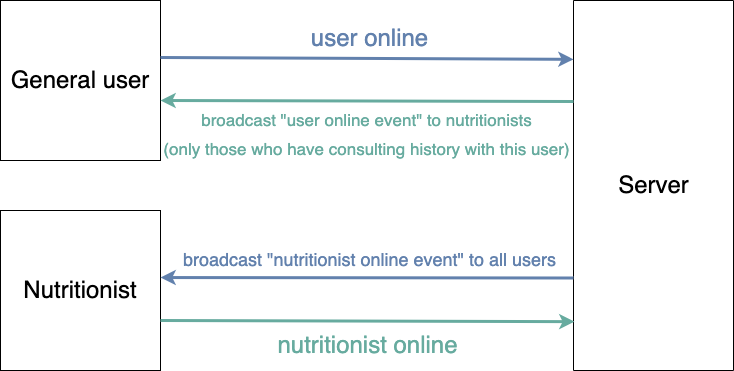

The diagram above was exported from draw.io. Its source (the exported page's mxGraphModel, read from the mxfile embedded in the PNG):
<mxGraphModel dx="879" dy="595" grid="1" gridSize="10" guides="1" tooltips="1" connect="1" arrows="1" fold="1" page="1" pageScale="1" pageWidth="827" pageHeight="1169" math="0" shadow="0">
  <root>
    <mxCell id="0" />
    <mxCell id="1" parent="0" />
    <mxCell id="eda7TwkoukBJhbywhqYn-1" value="&lt;span style=&quot;font-size: 24px;&quot;&gt;General user&lt;/span&gt;" style="whiteSpace=wrap;html=1;aspect=fixed;" parent="1" vertex="1">
      <mxGeometry x="70" y="100" width="160" height="160" as="geometry" />
    </mxCell>
    <mxCell id="eda7TwkoukBJhbywhqYn-3" value="&lt;span style=&quot;font-size: 24px;&quot;&gt;Nutritionist&lt;/span&gt;" style="whiteSpace=wrap;html=1;aspect=fixed;" parent="1" vertex="1">
      <mxGeometry x="70" y="310" width="160" height="160" as="geometry" />
    </mxCell>
    <mxCell id="eda7TwkoukBJhbywhqYn-8" value="" style="rounded=0;whiteSpace=wrap;html=1;fontSize=24;rotation=90;" parent="1" vertex="1">
      <mxGeometry x="538" y="205" width="370" height="160" as="geometry" />
    </mxCell>
    <mxCell id="eda7TwkoukBJhbywhqYn-7" value="Server" style="text;html=1;align=center;verticalAlign=middle;resizable=0;points=[];autosize=1;strokeColor=none;fillColor=none;fontSize=24;" parent="1" vertex="1">
      <mxGeometry x="678" y="270" width="90" height="30" as="geometry" />
    </mxCell>
    <mxCell id="eda7TwkoukBJhbywhqYn-9" value="" style="endArrow=classic;html=1;rounded=0;fontSize=24;exitX=1;exitY=0.5;exitDx=0;exitDy=0;entryX=0.159;entryY=1;entryDx=0;entryDy=0;entryPerimeter=0;strokeWidth=3;strokeColor=#6281AD;" parent="1" edge="1" target="eda7TwkoukBJhbywhqYn-8">
      <mxGeometry width="50" height="50" relative="1" as="geometry">
        <mxPoint x="230" y="157" as="sourcePoint" />
        <mxPoint x="624.04" y="158.02999999999997" as="targetPoint" />
      </mxGeometry>
    </mxCell>
    <mxCell id="eda7TwkoukBJhbywhqYn-10" value="&lt;font color=&quot;#6281ad&quot;&gt;user online&lt;/font&gt;" style="text;html=1;align=center;verticalAlign=middle;resizable=0;points=[];autosize=1;strokeColor=none;fillColor=none;fontSize=24;" parent="1" vertex="1">
      <mxGeometry x="374" y="123" width="130" height="30" as="geometry" />
    </mxCell>
    <mxCell id="eda7TwkoukBJhbywhqYn-11" value="" style="endArrow=classic;html=1;rounded=0;fontSize=24;strokeWidth=3;strokeColor=#6281AD;exitX=0.75;exitY=1;exitDx=0;exitDy=0;entryX=1;entryY=0.419;entryDx=0;entryDy=0;entryPerimeter=0;" parent="1" source="eda7TwkoukBJhbywhqYn-8" target="eda7TwkoukBJhbywhqYn-3" edge="1">
      <mxGeometry width="50" height="50" relative="1" as="geometry">
        <mxPoint x="620" y="380" as="sourcePoint" />
        <mxPoint x="230" y="378" as="targetPoint" />
      </mxGeometry>
    </mxCell>
    <mxCell id="eda7TwkoukBJhbywhqYn-12" value="&lt;font style=&quot;font-size: 18px;&quot;&gt;&lt;font color=&quot;#6281ad&quot;&gt;broadcast &quot;nutritionist online event&quot; to all users&lt;/font&gt;&lt;br&gt;&lt;/font&gt;" style="text;html=1;align=center;verticalAlign=middle;resizable=0;points=[];autosize=1;strokeColor=none;fillColor=none;fontSize=24;" parent="1" vertex="1">
      <mxGeometry x="244" y="338" width="390" height="40" as="geometry" />
    </mxCell>
    <mxCell id="eda7TwkoukBJhbywhqYn-13" value="" style="endArrow=classic;html=1;rounded=0;fontSize=24;exitX=1;exitY=0.5;exitDx=0;exitDy=0;strokeWidth=3;strokeColor=#67AB9F;entryX=0.868;entryY=0.994;entryDx=0;entryDy=0;entryPerimeter=0;" parent="1" edge="1" target="eda7TwkoukBJhbywhqYn-8">
      <mxGeometry width="50" height="50" relative="1" as="geometry">
        <mxPoint x="230" y="420" as="sourcePoint" />
        <mxPoint x="640" y="421" as="targetPoint" />
      </mxGeometry>
    </mxCell>
    <mxCell id="eda7TwkoukBJhbywhqYn-14" value="" style="endArrow=classic;html=1;rounded=0;fontSize=18;strokeWidth=3;strokeColor=#67AB9F;exitX=0.273;exitY=1;exitDx=0;exitDy=0;exitPerimeter=0;" parent="1" edge="1" source="eda7TwkoukBJhbywhqYn-8">
      <mxGeometry width="50" height="50" relative="1" as="geometry">
        <mxPoint x="624" y="200" as="sourcePoint" />
        <mxPoint x="230" y="200" as="targetPoint" />
      </mxGeometry>
    </mxCell>
    <mxCell id="eda7TwkoukBJhbywhqYn-15" value="&lt;font color=&quot;#67ab9f&quot;&gt;&lt;span style=&quot;&quot;&gt;nutritionist&lt;/span&gt;&amp;nbsp;online&lt;/font&gt;" style="text;html=1;align=center;verticalAlign=middle;resizable=0;points=[];autosize=1;strokeColor=none;fillColor=none;fontSize=24;" parent="1" vertex="1">
      <mxGeometry x="337" y="430" width="200" height="30" as="geometry" />
    </mxCell>
    <mxCell id="eda7TwkoukBJhbywhqYn-16" value="&lt;font color=&quot;#67ab9f&quot; style=&quot;font-size: 17px;&quot;&gt;broadcast &quot;user online event&quot; to nutritionists&lt;br&gt;(only those who have consulting history with this user)&lt;/font&gt;" style="text;html=1;align=center;verticalAlign=middle;resizable=0;points=[];autosize=1;strokeColor=none;fillColor=none;fontSize=24;" parent="1" vertex="1">
      <mxGeometry x="226" y="197" width="420" height="70" as="geometry" />
    </mxCell>
  </root>
</mxGraphModel>